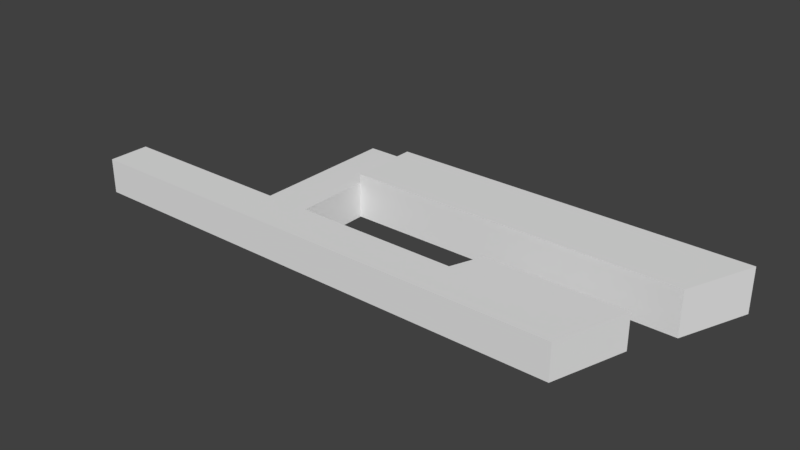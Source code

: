 # Source: SV.blend  (saved by Blender 2.78.0; exported with 4.5.12 LTS)
import bpy
from mathutils import Matrix  # noqa: F401  (used for matrix-valued properties, if any)

bpy.ops.wm.read_factory_settings(use_empty=True)
scene = bpy.context.scene
scene.name = 'Scene'

# ---- collections
col_collection_1 = bpy.data.collections.new('Collection 1'); scene.collection.children.link(col_collection_1)

# ---- world
world_world = bpy.data.worlds.new('World'); scene.world = world_world
world_world.color = (0.05088, 0.05088, 0.05088)
world_world.use_sun_shadow = False
world_world.sun_shadow_jitter_overblur = 0.0
world_world.cycles.sampling_method = 'MANUAL'

# ---- meshes
me_cube_006 = bpy.data.meshes.new('Cube.006')
me_cube_006.from_pydata([(-8.161, -1.614, -1.113), (-8.161, -1.614, 0.8472), (-8.161, -3.901, -1.113), (-8.161, -3.901, 0.8472), (-16.16, -1.614, -1.113), (-16.16, -1.614, 0.8472), (-16.16, -3.901, -1.113), (-16.16, -3.901, 0.8472), (5.133, -1.614, -1.113), (5.133, -1.614, 0.8472), (5.133, -3.901, -1.113), (5.133, -3.901, 0.8472), (5.789, 0.1196, -1.113), (5.789, 0.1196, 0.8472), (5.615, -3.901, -1.113), (5.615, -3.901, 0.8472), (13.32, 0.1634, -1.113), (13.32, 0.1634, 0.8472), (12.04, -3.901, -1.113), (12.04, -3.901, 0.8472), (-6.275, -1.614, 0.8472), (-6.275, -1.614, -1.113), (-6.275, -3.901, 0.8472), (-6.275, -3.901, -1.113), (-3.818, -1.614, 0.8472), (-3.818, -3.901, 0.8472), (-3.818, -1.614, -1.113), (-3.818, -3.901, -1.113), (-6.275, 2.467, 0.8472), (-6.275, 2.467, -1.113), (-3.818, 2.467, 0.8472), (-3.818, 2.467, -1.113), (-6.275, 6.306, 0.8472), (-6.275, 6.306, -1.113), (-3.818, 6.306, 0.8472), (-3.818, 6.306, -1.113), (14.52, 2.467, 0.8472), (14.52, 2.467, -1.113), (16.01, 6.306, 0.8472), (16.01, 6.306, -1.113), (-3.818, 2.467, 1.328), (-3.818, 6.306, 1.328), (14.52, 2.467, 1.328), (16.01, 6.306, 1.328)], [], [(26, 24, 9, 8), (2, 3, 7, 6), (6, 7, 5, 4), (4, 5, 1, 0), (7, 3, 1, 5), (24, 25, 11, 9), (25, 27, 10, 11), (15, 14, 18, 19), (11, 10, 14, 15), (8, 9, 13, 12), (9, 11, 15, 13), (16, 17, 19, 18), (12, 13, 17, 16), (13, 15, 19, 17), (3, 2, 23, 22), (1, 3, 22, 20), (0, 1, 20, 21), (22, 23, 27, 25), (20, 22, 25, 24), (21, 20, 28, 29), (28, 30, 34, 32), (20, 24, 30, 28), (24, 26, 31, 30), (33, 32, 34, 35), (29, 28, 32, 33), (36, 37, 39, 38), (35, 34, 38, 39), (30, 31, 37, 36), (38, 34, 41, 43), (41, 40, 42, 43), (36, 38, 43, 42), (34, 30, 40, 41), (30, 36, 42, 40)])
me_cube_006.use_remesh_preserve_volume = False
me_cube_006.use_remesh_preserve_attributes = False
me_cube_006.use_mirror_vertex_groups = False
me_cube_006.update()

# ---- objects
ob_cube_006 = bpy.data.objects.new('Cube.006', me_cube_006)

# ---- transforms, parenting, visibility, modifiers, constraints
ob_cube_006.location = (0.0, 0.0, 0.0)
ob_cube_006.lineart.crease_threshold = 0.0

# ---- collection membership
col_collection_1.objects.link(ob_cube_006)

# ---- scene / render settings (as saved in the file)
scene.frame_start = 1; scene.frame_end = 250; scene.frame_set(1)
scene.render.engine = 'BLENDER_EEVEE_NEXT'
scene.render.resolution_percentage = 50
scene.render.dither_intensity = 0.0
scene.cycles.use_denoising = False
scene.cycles.samples = 128
scene.cycles.sampling_pattern = 'TABULATED_SOBOL'
scene.cycles.light_sampling_threshold = 0.0
scene.cycles.use_adaptive_sampling = False
scene.cycles.use_light_tree = False
scene.cycles.blur_glossy = 0.0
scene.cycles.sample_clamp_indirect = 0.0
scene.view_settings.view_transform = 'Standard'
bpy.context.view_layer.update()

# ---- added for rendering (the .blend has no active camera and no usable light): camera, sun
cam_auto = bpy.data.cameras.new('AutoCamera')
cam_auto.lens = 50.0
cam_auto.sensor_width = 36.0
cam_auto.clip_end = 1000.0
ob_auto_camera = bpy.data.objects.new('AutoCamera', cam_auto)
scene.collection.objects.link(ob_auto_camera)
ob_auto_camera.location = (31.2391, -36.3729, 25.158)
ob_auto_camera.rotation_euler = (1.09748, -7.21219e-08, 0.694738)
scene.camera = ob_auto_camera
light_auto_sun = bpy.data.lights.new('AutoSun', 'SUN')
light_auto_sun.energy = 3.0
light_auto_sun.angle = 0.0523599
ob_auto_sun = bpy.data.objects.new('AutoSun', light_auto_sun)
scene.collection.objects.link(ob_auto_sun)
ob_auto_sun.rotation_euler = (0.872665, 0.174533, 0.523599)
bpy.context.view_layer.update()
